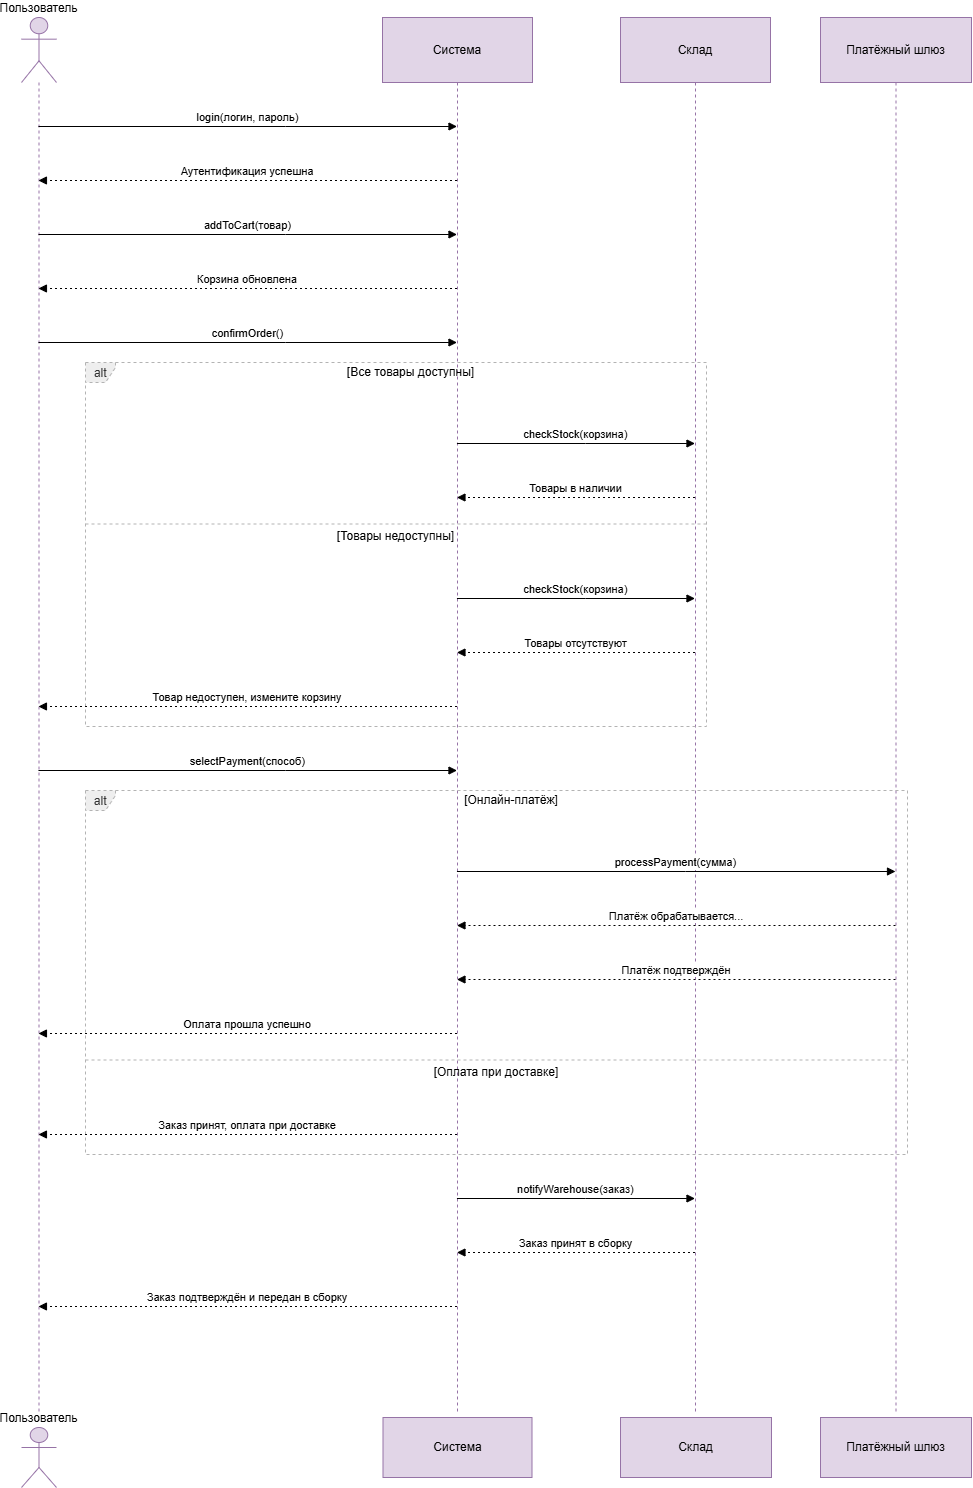

The diagram above was exported from draw.io. Its source (the exported page's mxGraphModel, read from the mxfile embedded in the PNG):
<mxGraphModel dx="1911" dy="555" grid="1" gridSize="10" guides="1" tooltips="1" connect="1" arrows="1" fold="1" page="1" pageScale="1" pageWidth="827" pageHeight="1169" math="0" shadow="0">
  <root>
    <mxCell id="0" />
    <mxCell id="1" parent="0" />
    <mxCell id="pVwQ_gCAQlefKhISFvf4-1" parent="1" style="shape=umlLifeline;perimeter=lifelinePerimeter;whiteSpace=wrap;container=1;dropTarget=0;collapsible=0;recursiveResize=0;outlineConnect=0;portConstraint=eastwest;newEdgeStyle={&quot;edgeStyle&quot;:&quot;elbowEdgeStyle&quot;,&quot;elbow&quot;:&quot;vertical&quot;,&quot;curved&quot;:0,&quot;rounded&quot;:0};participant=umlActor;verticalAlign=bottom;labelPosition=center;verticalLabelPosition=top;align=center;size=65;fillColor=#e1d5e7;strokeColor=#9673a6;" value="Пользователь" vertex="1">
      <mxGeometry height="1394" width="35" x="20" y="20" as="geometry" />
    </mxCell>
    <mxCell id="pVwQ_gCAQlefKhISFvf4-2" parent="1" style="shape=umlLifeline;perimeter=lifelinePerimeter;whiteSpace=wrap;container=1;dropTarget=0;collapsible=0;recursiveResize=0;outlineConnect=0;portConstraint=eastwest;newEdgeStyle={&quot;edgeStyle&quot;:&quot;elbowEdgeStyle&quot;,&quot;elbow&quot;:&quot;vertical&quot;,&quot;curved&quot;:0,&quot;rounded&quot;:0};size=65;fillColor=#e1d5e7;strokeColor=#9673a6;" value="Система" vertex="1">
      <mxGeometry height="1394" width="150" x="381" y="20" as="geometry" />
    </mxCell>
    <mxCell id="pVwQ_gCAQlefKhISFvf4-3" parent="1" style="shape=umlLifeline;perimeter=lifelinePerimeter;whiteSpace=wrap;container=1;dropTarget=0;collapsible=0;recursiveResize=0;outlineConnect=0;portConstraint=eastwest;newEdgeStyle={&quot;edgeStyle&quot;:&quot;elbowEdgeStyle&quot;,&quot;elbow&quot;:&quot;vertical&quot;,&quot;curved&quot;:0,&quot;rounded&quot;:0};size=65;fillColor=#e1d5e7;strokeColor=#9673a6;" value="Склад" vertex="1">
      <mxGeometry height="1394" width="150" x="619" y="20" as="geometry" />
    </mxCell>
    <mxCell id="pVwQ_gCAQlefKhISFvf4-4" parent="1" style="shape=umlLifeline;perimeter=lifelinePerimeter;whiteSpace=wrap;container=1;dropTarget=0;collapsible=0;recursiveResize=0;outlineConnect=0;portConstraint=eastwest;newEdgeStyle={&quot;edgeStyle&quot;:&quot;elbowEdgeStyle&quot;,&quot;elbow&quot;:&quot;vertical&quot;,&quot;curved&quot;:0,&quot;rounded&quot;:0};size=65;fillColor=#e1d5e7;strokeColor=#9673a6;" value="Платёжный шлюз" vertex="1">
      <mxGeometry height="1394" width="151" x="819" y="20" as="geometry" />
    </mxCell>
    <mxCell id="pVwQ_gCAQlefKhISFvf4-5" parent="1" style="shape=umlFrame;dashed=1;pointerEvents=0;dropTarget=0;strokeColor=#B3B3B3;height=20;width=30;fillColor=light-dark(#eeeeee,#1f2020);fontColor=light-dark(#333333,#cccccc);" value="alt" vertex="1">
      <mxGeometry height="364" width="621" x="84" y="365" as="geometry" />
    </mxCell>
    <mxCell id="pVwQ_gCAQlefKhISFvf4-6" parent="pVwQ_gCAQlefKhISFvf4-5" style="text;strokeColor=none;fillColor=none;align=center;verticalAlign=middle;whiteSpace=wrap;" value="[Все товары доступны]" vertex="1">
      <mxGeometry height="20" width="591" x="30" as="geometry" />
    </mxCell>
    <mxCell id="pVwQ_gCAQlefKhISFvf4-7" parent="pVwQ_gCAQlefKhISFvf4-5" style="shape=line;dashed=1;whiteSpace=wrap;verticalAlign=top;labelPosition=center;verticalLabelPosition=middle;align=center;strokeColor=#B3B3B3;" value="[Товары недоступны]" vertex="1">
      <mxGeometry height="3" width="621" y="160" as="geometry" />
    </mxCell>
    <mxCell id="pVwQ_gCAQlefKhISFvf4-8" parent="1" style="shape=umlFrame;dashed=1;pointerEvents=0;dropTarget=0;strokeColor=#B3B3B3;height=20;width=30;fillColor=light-dark(#eeeeee,#1f2020);fontColor=light-dark(#333333,#cccccc);" value="alt" vertex="1">
      <mxGeometry height="364" width="822" x="84" y="793" as="geometry" />
    </mxCell>
    <mxCell id="pVwQ_gCAQlefKhISFvf4-9" parent="pVwQ_gCAQlefKhISFvf4-8" style="text;strokeColor=none;fillColor=none;align=center;verticalAlign=middle;whiteSpace=wrap;" value="[Онлайн-платёж]" vertex="1">
      <mxGeometry height="20" width="792" x="30" as="geometry" />
    </mxCell>
    <mxCell id="pVwQ_gCAQlefKhISFvf4-10" parent="pVwQ_gCAQlefKhISFvf4-8" style="shape=line;dashed=1;whiteSpace=wrap;verticalAlign=top;labelPosition=center;verticalLabelPosition=middle;align=center;strokeColor=#B3B3B3;" value="[Оплата при доставке]" vertex="1">
      <mxGeometry height="3" width="822" y="268" as="geometry" />
    </mxCell>
    <mxCell id="pVwQ_gCAQlefKhISFvf4-11" edge="1" parent="1" source="pVwQ_gCAQlefKhISFvf4-1" style="verticalAlign=bottom;edgeStyle=elbowEdgeStyle;elbow=vertical;curved=0;rounded=0;endArrow=block;" target="pVwQ_gCAQlefKhISFvf4-2" value="login(логин, пароль)">
      <mxGeometry relative="1" as="geometry">
        <Array as="points">
          <mxPoint x="284" y="129" />
        </Array>
      </mxGeometry>
    </mxCell>
    <mxCell id="pVwQ_gCAQlefKhISFvf4-12" edge="1" parent="1" source="pVwQ_gCAQlefKhISFvf4-2" style="verticalAlign=bottom;edgeStyle=elbowEdgeStyle;elbow=vertical;curved=0;rounded=0;dashed=1;dashPattern=2 3;endArrow=block;" target="pVwQ_gCAQlefKhISFvf4-1" value="Аутентификация успешна">
      <mxGeometry relative="1" as="geometry">
        <Array as="points">
          <mxPoint x="287" y="183" />
        </Array>
      </mxGeometry>
    </mxCell>
    <mxCell id="pVwQ_gCAQlefKhISFvf4-13" edge="1" parent="1" source="pVwQ_gCAQlefKhISFvf4-1" style="verticalAlign=bottom;edgeStyle=elbowEdgeStyle;elbow=vertical;curved=0;rounded=0;endArrow=block;" target="pVwQ_gCAQlefKhISFvf4-2" value="addToCart(товар)">
      <mxGeometry relative="1" as="geometry">
        <Array as="points">
          <mxPoint x="284" y="237" />
        </Array>
      </mxGeometry>
    </mxCell>
    <mxCell id="pVwQ_gCAQlefKhISFvf4-14" edge="1" parent="1" source="pVwQ_gCAQlefKhISFvf4-2" style="verticalAlign=bottom;edgeStyle=elbowEdgeStyle;elbow=vertical;curved=0;rounded=0;dashed=1;dashPattern=2 3;endArrow=block;" target="pVwQ_gCAQlefKhISFvf4-1" value="Корзина обновлена">
      <mxGeometry relative="1" as="geometry">
        <Array as="points">
          <mxPoint x="287" y="291" />
        </Array>
      </mxGeometry>
    </mxCell>
    <mxCell id="pVwQ_gCAQlefKhISFvf4-15" edge="1" parent="1" source="pVwQ_gCAQlefKhISFvf4-1" style="verticalAlign=bottom;edgeStyle=elbowEdgeStyle;elbow=vertical;curved=0;rounded=0;endArrow=block;" target="pVwQ_gCAQlefKhISFvf4-2" value="confirmOrder()">
      <mxGeometry relative="1" as="geometry">
        <Array as="points">
          <mxPoint x="284" y="345" />
        </Array>
      </mxGeometry>
    </mxCell>
    <mxCell id="pVwQ_gCAQlefKhISFvf4-16" edge="1" parent="1" source="pVwQ_gCAQlefKhISFvf4-2" style="verticalAlign=bottom;edgeStyle=elbowEdgeStyle;elbow=vertical;curved=0;rounded=0;endArrow=block;" target="pVwQ_gCAQlefKhISFvf4-3" value="checkStock(корзина)">
      <mxGeometry relative="1" as="geometry">
        <Array as="points">
          <mxPoint x="584" y="446" />
        </Array>
      </mxGeometry>
    </mxCell>
    <mxCell id="pVwQ_gCAQlefKhISFvf4-17" edge="1" parent="1" source="pVwQ_gCAQlefKhISFvf4-3" style="verticalAlign=bottom;edgeStyle=elbowEdgeStyle;elbow=vertical;curved=0;rounded=0;dashed=1;dashPattern=2 3;endArrow=block;" target="pVwQ_gCAQlefKhISFvf4-2" value="Товары в наличии">
      <mxGeometry relative="1" as="geometry">
        <Array as="points">
          <mxPoint x="587" y="500" />
        </Array>
      </mxGeometry>
    </mxCell>
    <mxCell id="pVwQ_gCAQlefKhISFvf4-18" edge="1" parent="1" source="pVwQ_gCAQlefKhISFvf4-2" style="verticalAlign=bottom;edgeStyle=elbowEdgeStyle;elbow=vertical;curved=0;rounded=0;endArrow=block;" target="pVwQ_gCAQlefKhISFvf4-3" value="checkStock(корзина)">
      <mxGeometry relative="1" as="geometry">
        <Array as="points">
          <mxPoint x="584" y="601" />
        </Array>
      </mxGeometry>
    </mxCell>
    <mxCell id="pVwQ_gCAQlefKhISFvf4-19" edge="1" parent="1" source="pVwQ_gCAQlefKhISFvf4-3" style="verticalAlign=bottom;edgeStyle=elbowEdgeStyle;elbow=vertical;curved=0;rounded=0;dashed=1;dashPattern=2 3;endArrow=block;" target="pVwQ_gCAQlefKhISFvf4-2" value="Товары отсутствуют">
      <mxGeometry relative="1" as="geometry">
        <Array as="points">
          <mxPoint x="587" y="655" />
        </Array>
      </mxGeometry>
    </mxCell>
    <mxCell id="pVwQ_gCAQlefKhISFvf4-20" edge="1" parent="1" source="pVwQ_gCAQlefKhISFvf4-2" style="verticalAlign=bottom;edgeStyle=elbowEdgeStyle;elbow=vertical;curved=0;rounded=0;dashed=1;dashPattern=2 3;endArrow=block;" target="pVwQ_gCAQlefKhISFvf4-1" value="Товар недоступен, измените корзину">
      <mxGeometry relative="1" as="geometry">
        <Array as="points">
          <mxPoint x="287" y="709" />
        </Array>
      </mxGeometry>
    </mxCell>
    <mxCell id="pVwQ_gCAQlefKhISFvf4-21" edge="1" parent="1" source="pVwQ_gCAQlefKhISFvf4-1" style="verticalAlign=bottom;edgeStyle=elbowEdgeStyle;elbow=vertical;curved=0;rounded=0;endArrow=block;" target="pVwQ_gCAQlefKhISFvf4-2" value="selectPayment(способ)">
      <mxGeometry relative="1" as="geometry">
        <Array as="points">
          <mxPoint x="284" y="773" />
        </Array>
      </mxGeometry>
    </mxCell>
    <mxCell id="pVwQ_gCAQlefKhISFvf4-22" edge="1" parent="1" source="pVwQ_gCAQlefKhISFvf4-2" style="verticalAlign=bottom;edgeStyle=elbowEdgeStyle;elbow=vertical;curved=0;rounded=0;endArrow=block;" target="pVwQ_gCAQlefKhISFvf4-4" value="processPayment(сумма)">
      <mxGeometry relative="1" as="geometry">
        <Array as="points">
          <mxPoint x="684" y="874" />
        </Array>
      </mxGeometry>
    </mxCell>
    <mxCell id="pVwQ_gCAQlefKhISFvf4-23" edge="1" parent="1" source="pVwQ_gCAQlefKhISFvf4-4" style="verticalAlign=bottom;edgeStyle=elbowEdgeStyle;elbow=vertical;curved=0;rounded=0;dashed=1;dashPattern=2 3;endArrow=block;" target="pVwQ_gCAQlefKhISFvf4-2" value="Платёж обрабатывается...">
      <mxGeometry relative="1" as="geometry">
        <Array as="points">
          <mxPoint x="687" y="928" />
        </Array>
      </mxGeometry>
    </mxCell>
    <mxCell id="pVwQ_gCAQlefKhISFvf4-24" edge="1" parent="1" source="pVwQ_gCAQlefKhISFvf4-4" style="verticalAlign=bottom;edgeStyle=elbowEdgeStyle;elbow=vertical;curved=0;rounded=0;dashed=1;dashPattern=2 3;endArrow=block;" target="pVwQ_gCAQlefKhISFvf4-2" value="Платёж подтверждён">
      <mxGeometry relative="1" as="geometry">
        <Array as="points">
          <mxPoint x="687" y="982" />
        </Array>
      </mxGeometry>
    </mxCell>
    <mxCell id="pVwQ_gCAQlefKhISFvf4-25" edge="1" parent="1" source="pVwQ_gCAQlefKhISFvf4-2" style="verticalAlign=bottom;edgeStyle=elbowEdgeStyle;elbow=vertical;curved=0;rounded=0;dashed=1;dashPattern=2 3;endArrow=block;" target="pVwQ_gCAQlefKhISFvf4-1" value="Оплата прошла успешно">
      <mxGeometry relative="1" as="geometry">
        <Array as="points">
          <mxPoint x="287" y="1036" />
        </Array>
      </mxGeometry>
    </mxCell>
    <mxCell id="pVwQ_gCAQlefKhISFvf4-26" edge="1" parent="1" source="pVwQ_gCAQlefKhISFvf4-2" style="verticalAlign=bottom;edgeStyle=elbowEdgeStyle;elbow=vertical;curved=0;rounded=0;dashed=1;dashPattern=2 3;endArrow=block;" target="pVwQ_gCAQlefKhISFvf4-1" value="Заказ принят, оплата при доставке">
      <mxGeometry relative="1" as="geometry">
        <Array as="points">
          <mxPoint x="287" y="1137" />
        </Array>
      </mxGeometry>
    </mxCell>
    <mxCell id="pVwQ_gCAQlefKhISFvf4-27" edge="1" parent="1" source="pVwQ_gCAQlefKhISFvf4-2" style="verticalAlign=bottom;edgeStyle=elbowEdgeStyle;elbow=vertical;curved=0;rounded=0;endArrow=block;" target="pVwQ_gCAQlefKhISFvf4-3" value="notifyWarehouse(заказ)">
      <mxGeometry relative="1" as="geometry">
        <Array as="points">
          <mxPoint x="584" y="1201" />
        </Array>
      </mxGeometry>
    </mxCell>
    <mxCell id="pVwQ_gCAQlefKhISFvf4-28" edge="1" parent="1" source="pVwQ_gCAQlefKhISFvf4-3" style="verticalAlign=bottom;edgeStyle=elbowEdgeStyle;elbow=vertical;curved=0;rounded=0;dashed=1;dashPattern=2 3;endArrow=block;" target="pVwQ_gCAQlefKhISFvf4-2" value="Заказ принят в сборку">
      <mxGeometry relative="1" as="geometry">
        <Array as="points">
          <mxPoint x="587" y="1255" />
        </Array>
      </mxGeometry>
    </mxCell>
    <mxCell id="pVwQ_gCAQlefKhISFvf4-29" edge="1" parent="1" source="pVwQ_gCAQlefKhISFvf4-2" style="verticalAlign=bottom;edgeStyle=elbowEdgeStyle;elbow=vertical;curved=0;rounded=0;dashed=1;dashPattern=2 3;endArrow=block;" target="pVwQ_gCAQlefKhISFvf4-1" value="Заказ подтверждён и передан в сборку">
      <mxGeometry relative="1" as="geometry">
        <Array as="points">
          <mxPoint x="287" y="1309" />
        </Array>
      </mxGeometry>
    </mxCell>
    <mxCell id="esdlAHskXlYbM_UmV2MP-1" parent="1" style="shape=umlLifeline;perimeter=lifelinePerimeter;whiteSpace=wrap;container=1;dropTarget=0;collapsible=0;recursiveResize=0;outlineConnect=0;portConstraint=eastwest;newEdgeStyle={&quot;edgeStyle&quot;:&quot;elbowEdgeStyle&quot;,&quot;elbow&quot;:&quot;vertical&quot;,&quot;curved&quot;:0,&quot;rounded&quot;:0};participant=umlActor;verticalAlign=bottom;labelPosition=center;verticalLabelPosition=top;align=center;size=65;fillColor=#e1d5e7;strokeColor=#9673a6;" value="Пользователь" vertex="1">
      <mxGeometry height="60" width="35" x="20" y="1430" as="geometry" />
    </mxCell>
    <mxCell id="esdlAHskXlYbM_UmV2MP-2" parent="1" style="html=1;whiteSpace=wrap;fillColor=#e1d5e7;strokeColor=#9673a6;" value="Система" vertex="1">
      <mxGeometry height="60" width="149" x="381.5" y="1420" as="geometry" />
    </mxCell>
    <mxCell id="esdlAHskXlYbM_UmV2MP-3" parent="1" style="html=1;whiteSpace=wrap;fillColor=#e1d5e7;strokeColor=#9673a6;" value="Склад" vertex="1">
      <mxGeometry height="60" width="151" x="619" y="1420" as="geometry" />
    </mxCell>
    <mxCell id="esdlAHskXlYbM_UmV2MP-4" parent="1" style="html=1;whiteSpace=wrap;fillColor=#e1d5e7;strokeColor=#9673a6;" value="Платёжный шлюз" vertex="1">
      <mxGeometry height="60" width="151" x="819" y="1420" as="geometry" />
    </mxCell>
  </root>
</mxGraphModel>